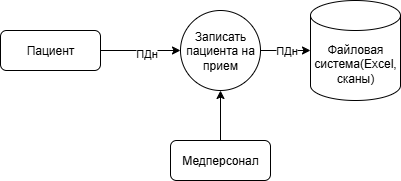

The diagram above was exported from draw.io. Its source (the exported page's mxGraphModel, read from the mxfile embedded in the PNG):
<mxGraphModel dx="1042" dy="594" grid="1" gridSize="10" guides="1" tooltips="1" connect="1" arrows="1" fold="1" page="1" pageScale="1" pageWidth="827" pageHeight="1169" math="0" shadow="0">
  <root>
    <mxCell id="0" />
    <mxCell id="1" parent="0" />
    <mxCell id="dt4JaSY49JytBJFION2L-11" style="edgeStyle=orthogonalEdgeStyle;rounded=0;orthogonalLoop=1;jettySize=auto;html=1;entryX=0;entryY=0.5;entryDx=0;entryDy=0;" edge="1" parent="1" source="dt4JaSY49JytBJFION2L-8" target="dt4JaSY49JytBJFION2L-10">
      <mxGeometry relative="1" as="geometry" />
    </mxCell>
    <mxCell id="dt4JaSY49JytBJFION2L-12" value="ПДн" style="edgeLabel;html=1;align=center;verticalAlign=middle;resizable=0;points=[];" vertex="1" connectable="0" parent="dt4JaSY49JytBJFION2L-11">
      <mxGeometry x="0.135" y="-2" relative="1" as="geometry">
        <mxPoint as="offset" />
      </mxGeometry>
    </mxCell>
    <mxCell id="dt4JaSY49JytBJFION2L-8" value="Пациент" style="rounded=1;whiteSpace=wrap;html=1;" vertex="1" parent="1">
      <mxGeometry x="120" y="310" width="100" height="40" as="geometry" />
    </mxCell>
    <mxCell id="dt4JaSY49JytBJFION2L-10" value="Записать пациента на прием" style="ellipse;whiteSpace=wrap;html=1;aspect=fixed;" vertex="1" parent="1">
      <mxGeometry x="300" y="290" width="80" height="80" as="geometry" />
    </mxCell>
    <mxCell id="dt4JaSY49JytBJFION2L-15" style="edgeStyle=orthogonalEdgeStyle;rounded=0;orthogonalLoop=1;jettySize=auto;html=1;entryX=0.5;entryY=1;entryDx=0;entryDy=0;" edge="1" parent="1" source="dt4JaSY49JytBJFION2L-13" target="dt4JaSY49JytBJFION2L-10">
      <mxGeometry relative="1" as="geometry" />
    </mxCell>
    <mxCell id="dt4JaSY49JytBJFION2L-13" value="Медперсонал" style="rounded=1;whiteSpace=wrap;html=1;" vertex="1" parent="1">
      <mxGeometry x="290" y="420" width="100" height="40" as="geometry" />
    </mxCell>
    <mxCell id="dt4JaSY49JytBJFION2L-18" value="Файловая система(Excel, сканы)" style="shape=cylinder3;whiteSpace=wrap;html=1;boundedLbl=1;backgroundOutline=1;size=15;" vertex="1" parent="1">
      <mxGeometry x="430" y="280" width="90" height="100" as="geometry" />
    </mxCell>
    <mxCell id="dt4JaSY49JytBJFION2L-23" style="edgeStyle=orthogonalEdgeStyle;rounded=0;orthogonalLoop=1;jettySize=auto;html=1;entryX=0;entryY=0.5;entryDx=0;entryDy=0;entryPerimeter=0;" edge="1" parent="1" source="dt4JaSY49JytBJFION2L-10" target="dt4JaSY49JytBJFION2L-18">
      <mxGeometry relative="1" as="geometry" />
    </mxCell>
    <mxCell id="dt4JaSY49JytBJFION2L-24" value="ПДн" style="edgeLabel;html=1;align=center;verticalAlign=middle;resizable=0;points=[];" vertex="1" connectable="0" parent="dt4JaSY49JytBJFION2L-23">
      <mxGeometry x="0.016" y="1" relative="1" as="geometry">
        <mxPoint as="offset" />
      </mxGeometry>
    </mxCell>
  </root>
</mxGraphModel>